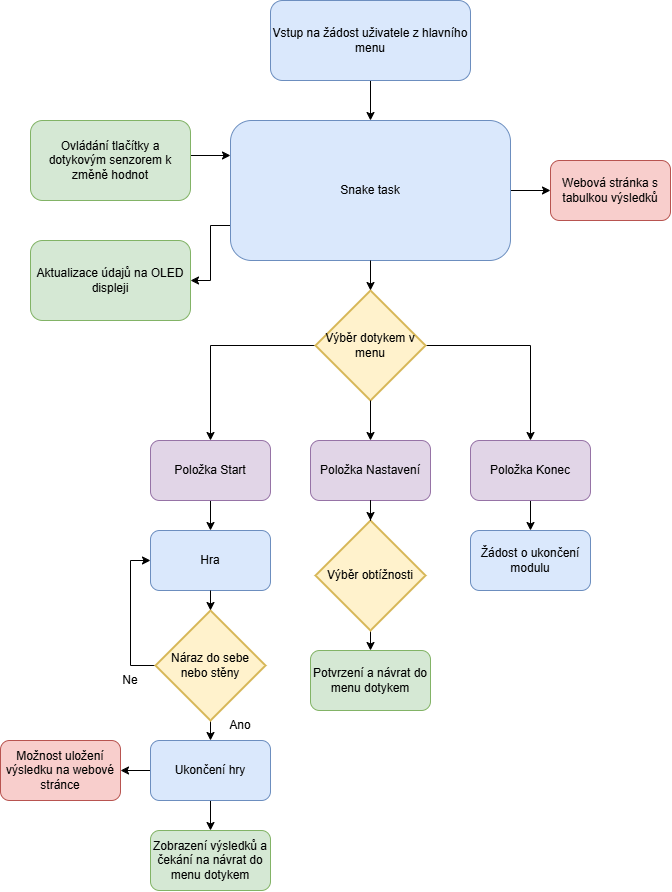

The diagram above was exported from draw.io. Its source (the exported page's mxGraphModel, read from the mxfile embedded in the PNG):
<mxGraphModel dx="1937" dy="1081" grid="1" gridSize="10" guides="1" tooltips="1" connect="1" arrows="1" fold="1" page="1" pageScale="1" pageWidth="827" pageHeight="1169" math="0" shadow="0">
  <root>
    <mxCell id="0" />
    <mxCell id="1" parent="0" />
    <mxCell id="RYysBI2izqel2WqAqZcS-7" edge="1" parent="1" source="RYysBI2izqel2WqAqZcS-1" style="edgeStyle=orthogonalEdgeStyle;rounded=0;orthogonalLoop=1;jettySize=auto;html=1;exitX=0;exitY=0.75;exitDx=0;exitDy=0;entryX=1;entryY=0.5;entryDx=0;entryDy=0;" target="RYysBI2izqel2WqAqZcS-5">
      <mxGeometry relative="1" as="geometry" />
    </mxCell>
    <mxCell id="RYysBI2izqel2WqAqZcS-39" edge="1" parent="1" source="RYysBI2izqel2WqAqZcS-1" style="edgeStyle=orthogonalEdgeStyle;rounded=0;orthogonalLoop=1;jettySize=auto;html=1;entryX=0;entryY=0.5;entryDx=0;entryDy=0;" target="RYysBI2izqel2WqAqZcS-38">
      <mxGeometry relative="1" as="geometry" />
    </mxCell>
    <mxCell id="RYysBI2izqel2WqAqZcS-1" parent="1" style="rounded=1;whiteSpace=wrap;html=1;fillColor=#dae8fc;strokeColor=#6c8ebf;" value="Snake task" vertex="1">
      <mxGeometry height="140" width="280" x="280" y="160" as="geometry" />
    </mxCell>
    <mxCell id="RYysBI2izqel2WqAqZcS-3" edge="1" parent="1" source="RYysBI2izqel2WqAqZcS-2" style="edgeStyle=orthogonalEdgeStyle;rounded=0;orthogonalLoop=1;jettySize=auto;html=1;entryX=0.5;entryY=0;entryDx=0;entryDy=0;" target="RYysBI2izqel2WqAqZcS-1">
      <mxGeometry relative="1" as="geometry" />
    </mxCell>
    <mxCell id="RYysBI2izqel2WqAqZcS-2" parent="1" style="rounded=1;whiteSpace=wrap;html=1;fillColor=#dae8fc;strokeColor=#6c8ebf;" value="Vstup na žádost uživatele z hlavního menu" vertex="1">
      <mxGeometry height="80" width="200" x="320" y="40" as="geometry" />
    </mxCell>
    <mxCell id="RYysBI2izqel2WqAqZcS-6" edge="1" parent="1" source="RYysBI2izqel2WqAqZcS-4" style="edgeStyle=orthogonalEdgeStyle;rounded=0;orthogonalLoop=1;jettySize=auto;html=1;entryX=0;entryY=0.25;entryDx=0;entryDy=0;exitX=1;exitY=0.5;exitDx=0;exitDy=0;" target="RYysBI2izqel2WqAqZcS-1">
      <mxGeometry relative="1" as="geometry">
        <Array as="points">
          <mxPoint x="240" y="195" />
        </Array>
      </mxGeometry>
    </mxCell>
    <mxCell id="RYysBI2izqel2WqAqZcS-4" parent="1" style="rounded=1;whiteSpace=wrap;html=1;fillColor=#d5e8d4;strokeColor=#82b366;" value="Ovládání tlačítky a dotykovým senzorem k změně hodnot" vertex="1">
      <mxGeometry height="80" width="160" x="80" y="160" as="geometry" />
    </mxCell>
    <mxCell id="RYysBI2izqel2WqAqZcS-5" parent="1" style="rounded=1;whiteSpace=wrap;html=1;fillColor=#d5e8d4;strokeColor=#82b366;" value="Aktualizace údajů na OLED displeji" vertex="1">
      <mxGeometry height="80" width="160" x="80" y="280" as="geometry" />
    </mxCell>
    <mxCell id="RYysBI2izqel2WqAqZcS-15" edge="1" parent="1" source="RYysBI2izqel2WqAqZcS-8" style="edgeStyle=orthogonalEdgeStyle;rounded=0;orthogonalLoop=1;jettySize=auto;html=1;entryX=0.5;entryY=0;entryDx=0;entryDy=0;" target="RYysBI2izqel2WqAqZcS-12">
      <mxGeometry relative="1" as="geometry" />
    </mxCell>
    <mxCell id="RYysBI2izqel2WqAqZcS-16" edge="1" parent="1" source="RYysBI2izqel2WqAqZcS-8" style="edgeStyle=orthogonalEdgeStyle;rounded=0;orthogonalLoop=1;jettySize=auto;html=1;exitX=0;exitY=0.5;exitDx=0;exitDy=0;exitPerimeter=0;entryX=0.5;entryY=0;entryDx=0;entryDy=0;" target="RYysBI2izqel2WqAqZcS-10">
      <mxGeometry relative="1" as="geometry" />
    </mxCell>
    <mxCell id="RYysBI2izqel2WqAqZcS-8" parent="1" style="strokeWidth=2;html=1;shape=mxgraph.flowchart.decision;whiteSpace=wrap;fillColor=#fff2cc;strokeColor=#d6b656;" value="Výběr dotykem v menu" vertex="1">
      <mxGeometry height="110" width="110" x="365" y="330" as="geometry" />
    </mxCell>
    <mxCell id="RYysBI2izqel2WqAqZcS-9" edge="1" parent="1" source="RYysBI2izqel2WqAqZcS-1" style="edgeStyle=orthogonalEdgeStyle;rounded=0;orthogonalLoop=1;jettySize=auto;html=1;entryX=0.5;entryY=0;entryDx=0;entryDy=0;entryPerimeter=0;" target="RYysBI2izqel2WqAqZcS-8">
      <mxGeometry relative="1" as="geometry" />
    </mxCell>
    <mxCell id="RYysBI2izqel2WqAqZcS-24" edge="1" parent="1" source="RYysBI2izqel2WqAqZcS-10" style="edgeStyle=orthogonalEdgeStyle;rounded=0;orthogonalLoop=1;jettySize=auto;html=1;" target="RYysBI2izqel2WqAqZcS-23" value="">
      <mxGeometry relative="1" as="geometry" />
    </mxCell>
    <mxCell id="RYysBI2izqel2WqAqZcS-10" parent="1" style="rounded=1;whiteSpace=wrap;html=1;fillColor=#e1d5e7;strokeColor=#9673a6;" value="Položka Start" vertex="1">
      <mxGeometry height="60" width="120" x="200" y="480" as="geometry" />
    </mxCell>
    <mxCell id="RYysBI2izqel2WqAqZcS-11" parent="1" style="rounded=1;whiteSpace=wrap;html=1;fillColor=#e1d5e7;strokeColor=#9673a6;" value="Položka Nastavení" vertex="1">
      <mxGeometry height="60" width="120" x="360" y="480" as="geometry" />
    </mxCell>
    <mxCell id="RYysBI2izqel2WqAqZcS-14" edge="1" parent="1" source="RYysBI2izqel2WqAqZcS-12" style="edgeStyle=orthogonalEdgeStyle;rounded=0;orthogonalLoop=1;jettySize=auto;html=1;entryX=0.5;entryY=0;entryDx=0;entryDy=0;" target="RYysBI2izqel2WqAqZcS-13">
      <mxGeometry relative="1" as="geometry" />
    </mxCell>
    <mxCell id="RYysBI2izqel2WqAqZcS-12" parent="1" style="rounded=1;whiteSpace=wrap;html=1;fillColor=#e1d5e7;strokeColor=#9673a6;" value="Položka Konec" vertex="1">
      <mxGeometry height="60" width="120" x="520" y="480" as="geometry" />
    </mxCell>
    <mxCell id="RYysBI2izqel2WqAqZcS-13" parent="1" style="rounded=1;whiteSpace=wrap;html=1;fillColor=#dae8fc;strokeColor=#6c8ebf;" value="Žádost o ukončení modulu" vertex="1">
      <mxGeometry height="60" width="120" x="520" y="570" as="geometry" />
    </mxCell>
    <mxCell id="RYysBI2izqel2WqAqZcS-17" edge="1" parent="1" source="RYysBI2izqel2WqAqZcS-8" style="edgeStyle=orthogonalEdgeStyle;rounded=0;orthogonalLoop=1;jettySize=auto;html=1;entryX=0.5;entryY=0;entryDx=0;entryDy=0;" target="RYysBI2izqel2WqAqZcS-11">
      <mxGeometry relative="1" as="geometry" />
    </mxCell>
    <mxCell id="RYysBI2izqel2WqAqZcS-21" edge="1" parent="1" source="RYysBI2izqel2WqAqZcS-18" style="edgeStyle=orthogonalEdgeStyle;rounded=0;orthogonalLoop=1;jettySize=auto;html=1;exitX=0.5;exitY=1;exitDx=0;exitDy=0;exitPerimeter=0;entryX=0.5;entryY=0;entryDx=0;entryDy=0;" target="RYysBI2izqel2WqAqZcS-20">
      <mxGeometry relative="1" as="geometry" />
    </mxCell>
    <mxCell id="RYysBI2izqel2WqAqZcS-18" parent="1" style="strokeWidth=2;html=1;shape=mxgraph.flowchart.decision;whiteSpace=wrap;fillColor=#fff2cc;strokeColor=#d6b656;" value="Výběr obtížnosti" vertex="1">
      <mxGeometry height="110" width="110" x="365" y="560" as="geometry" />
    </mxCell>
    <mxCell id="RYysBI2izqel2WqAqZcS-19" edge="1" parent="1" source="RYysBI2izqel2WqAqZcS-11" style="edgeStyle=orthogonalEdgeStyle;rounded=0;orthogonalLoop=1;jettySize=auto;html=1;entryX=0.5;entryY=0;entryDx=0;entryDy=0;entryPerimeter=0;" target="RYysBI2izqel2WqAqZcS-18">
      <mxGeometry relative="1" as="geometry" />
    </mxCell>
    <mxCell id="RYysBI2izqel2WqAqZcS-20" parent="1" style="rounded=1;whiteSpace=wrap;html=1;fillColor=#d5e8d4;strokeColor=#82b366;" value="Potvrzení a návrat do menu dotykem" vertex="1">
      <mxGeometry height="60" width="120" x="360" y="690" as="geometry" />
    </mxCell>
    <mxCell id="RYysBI2izqel2WqAqZcS-23" parent="1" style="whiteSpace=wrap;html=1;fillColor=#dae8fc;strokeColor=#6c8ebf;rounded=1;" value="Hra" vertex="1">
      <mxGeometry height="60" width="120" x="200" y="570" as="geometry" />
    </mxCell>
    <mxCell id="RYysBI2izqel2WqAqZcS-27" edge="1" parent="1" source="RYysBI2izqel2WqAqZcS-25" style="edgeStyle=orthogonalEdgeStyle;rounded=0;orthogonalLoop=1;jettySize=auto;html=1;exitX=0;exitY=0.5;exitDx=0;exitDy=0;exitPerimeter=0;entryX=0;entryY=0.5;entryDx=0;entryDy=0;" target="RYysBI2izqel2WqAqZcS-23">
      <mxGeometry relative="1" as="geometry" />
    </mxCell>
    <mxCell id="RYysBI2izqel2WqAqZcS-32" edge="1" parent="1" source="RYysBI2izqel2WqAqZcS-25" style="edgeStyle=orthogonalEdgeStyle;rounded=0;orthogonalLoop=1;jettySize=auto;html=1;exitX=0.5;exitY=1;exitDx=0;exitDy=0;exitPerimeter=0;entryX=0.5;entryY=0;entryDx=0;entryDy=0;" target="RYysBI2izqel2WqAqZcS-31">
      <mxGeometry relative="1" as="geometry" />
    </mxCell>
    <mxCell id="RYysBI2izqel2WqAqZcS-25" parent="1" style="strokeWidth=2;html=1;shape=mxgraph.flowchart.decision;whiteSpace=wrap;fillColor=#fff2cc;strokeColor=#d6b656;" value="Náraz do sebe nebo stěny" vertex="1">
      <mxGeometry height="110" width="110" x="205" y="650" as="geometry" />
    </mxCell>
    <mxCell id="RYysBI2izqel2WqAqZcS-26" edge="1" parent="1" source="RYysBI2izqel2WqAqZcS-23" style="edgeStyle=orthogonalEdgeStyle;rounded=0;orthogonalLoop=1;jettySize=auto;html=1;exitX=0.5;exitY=1;exitDx=0;exitDy=0;entryX=0.5;entryY=0;entryDx=0;entryDy=0;entryPerimeter=0;" target="RYysBI2izqel2WqAqZcS-25">
      <mxGeometry relative="1" as="geometry" />
    </mxCell>
    <mxCell id="RYysBI2izqel2WqAqZcS-28" parent="1" style="text;html=1;whiteSpace=wrap;strokeColor=none;fillColor=none;align=center;verticalAlign=middle;rounded=0;" value="Ne" vertex="1">
      <mxGeometry height="30" width="60" x="150" y="705" as="geometry" />
    </mxCell>
    <mxCell id="RYysBI2izqel2WqAqZcS-36" edge="1" parent="1" source="RYysBI2izqel2WqAqZcS-31" style="edgeStyle=orthogonalEdgeStyle;rounded=0;orthogonalLoop=1;jettySize=auto;html=1;" target="RYysBI2izqel2WqAqZcS-34">
      <mxGeometry relative="1" as="geometry" />
    </mxCell>
    <mxCell id="RYysBI2izqel2WqAqZcS-37" edge="1" parent="1" source="RYysBI2izqel2WqAqZcS-31" style="edgeStyle=orthogonalEdgeStyle;rounded=0;orthogonalLoop=1;jettySize=auto;html=1;entryX=0.5;entryY=0;entryDx=0;entryDy=0;" target="RYysBI2izqel2WqAqZcS-35">
      <mxGeometry relative="1" as="geometry" />
    </mxCell>
    <mxCell id="RYysBI2izqel2WqAqZcS-31" parent="1" style="whiteSpace=wrap;html=1;fillColor=#dae8fc;strokeColor=#6c8ebf;rounded=1;" value="Ukončení hry" vertex="1">
      <mxGeometry height="60" width="120" x="200" y="780" as="geometry" />
    </mxCell>
    <mxCell id="RYysBI2izqel2WqAqZcS-33" parent="1" style="text;html=1;whiteSpace=wrap;strokeColor=none;fillColor=none;align=center;verticalAlign=middle;rounded=0;" value="Ano" vertex="1">
      <mxGeometry height="30" width="60" x="260" y="750" as="geometry" />
    </mxCell>
    <mxCell id="RYysBI2izqel2WqAqZcS-34" parent="1" style="rounded=1;whiteSpace=wrap;html=1;fillColor=#f8cecc;strokeColor=#b85450;" value="Možnost uložení výsledku na webové stránce" vertex="1">
      <mxGeometry height="60" width="120" x="50" y="780" as="geometry" />
    </mxCell>
    <mxCell id="RYysBI2izqel2WqAqZcS-35" parent="1" style="rounded=1;whiteSpace=wrap;html=1;fillColor=#d5e8d4;strokeColor=#82b366;" value="Zobrazení výsledků a čekání na návrat do menu dotykem" vertex="1">
      <mxGeometry height="60" width="120" x="200" y="870" as="geometry" />
    </mxCell>
    <mxCell id="RYysBI2izqel2WqAqZcS-38" parent="1" style="rounded=1;whiteSpace=wrap;html=1;fillColor=#f8cecc;strokeColor=#b85450;" value="Webová stránka s tabulkou výsledků" vertex="1">
      <mxGeometry height="60" width="120" x="600" y="200" as="geometry" />
    </mxCell>
  </root>
</mxGraphModel>